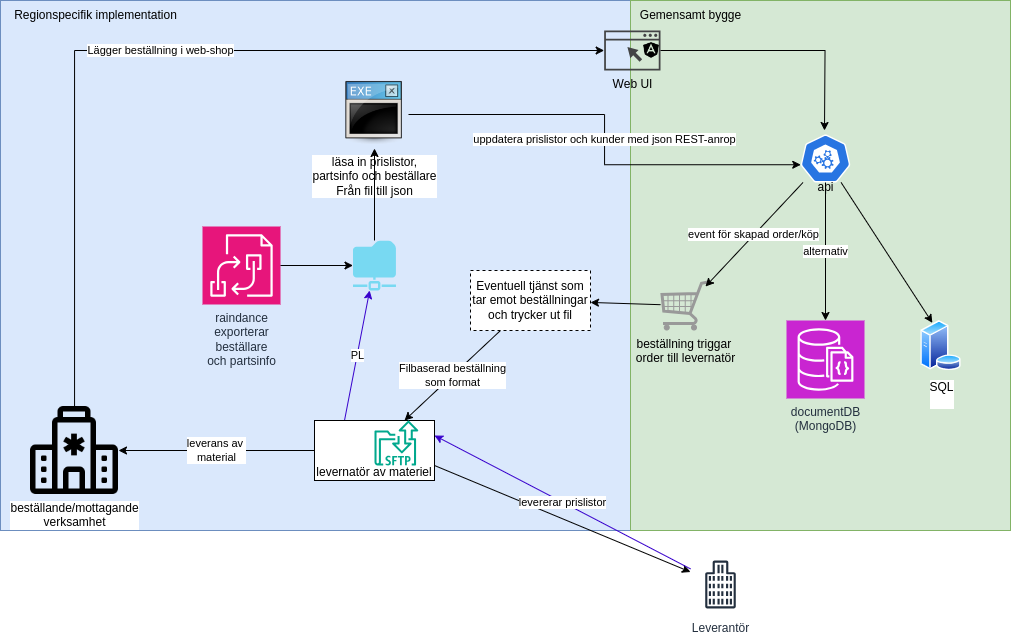

The diagram above was exported from draw.io. Its source (the exported page's mxGraphModel, read from the mxfile embedded in the PNG):
<mxGraphModel dx="2451" dy="900" grid="1" gridSize="10" guides="1" tooltips="1" connect="1" arrows="1" fold="1" page="1" pageScale="1" pageWidth="827" pageHeight="1169" math="0" shadow="0">
  <root>
    <mxCell id="0" />
    <mxCell id="1" parent="0" />
    <mxCell id="sk-FB_yUPwDeMMYsdKdh-5" value="" style="rounded=0;whiteSpace=wrap;html=1;fillColor=#dae8fc;strokeColor=#6c8ebf;" vertex="1" parent="1">
      <mxGeometry x="-280" y="30" width="630" height="530" as="geometry" />
    </mxCell>
    <mxCell id="sk-FB_yUPwDeMMYsdKdh-3" value="" style="rounded=0;whiteSpace=wrap;html=1;fillColor=#d5e8d4;strokeColor=#82b366;" vertex="1" parent="1">
      <mxGeometry x="350" y="30" width="380" height="530" as="geometry" />
    </mxCell>
    <mxCell id="7PqpWay8aphvMot5uFaO-45" value="leverans av&amp;nbsp;&lt;div&gt;material&lt;/div&gt;" style="edgeStyle=orthogonalEdgeStyle;rounded=0;orthogonalLoop=1;jettySize=auto;html=1;" parent="1" source="7PqpWay8aphvMot5uFaO-36" target="7PqpWay8aphvMot5uFaO-44" edge="1">
      <mxGeometry relative="1" as="geometry" />
    </mxCell>
    <mxCell id="vlKQkPfzAdEG_Gz5IikS-3" style="rounded=0;orthogonalLoop=1;jettySize=auto;html=1;exitX=1;exitY=0.75;exitDx=0;exitDy=0;" parent="1" source="7PqpWay8aphvMot5uFaO-36" target="vlKQkPfzAdEG_Gz5IikS-2" edge="1">
      <mxGeometry relative="1" as="geometry">
        <mxPoint x="230" y="640" as="targetPoint" />
      </mxGeometry>
    </mxCell>
    <mxCell id="vlKQkPfzAdEG_Gz5IikS-7" value="PL" style="rounded=0;orthogonalLoop=1;jettySize=auto;html=1;exitX=0.25;exitY=0;exitDx=0;exitDy=0;fillColor=#6a00ff;strokeColor=#3700CC;" parent="1" source="7PqpWay8aphvMot5uFaO-36" target="7PqpWay8aphvMot5uFaO-12" edge="1">
      <mxGeometry relative="1" as="geometry" />
    </mxCell>
    <mxCell id="7PqpWay8aphvMot5uFaO-1" value="läsa in prislistor,&lt;div&gt;partsinfo och beställare&lt;div&gt;&lt;div&gt;Från fil till json&lt;/div&gt;&lt;/div&gt;&lt;/div&gt;" style="shape=image;html=1;verticalAlign=top;verticalLabelPosition=bottom;labelBackgroundColor=#ffffff;imageAspect=0;aspect=fixed;image=https://cdn3.iconfinder.com/data/icons/UltimateGnome/128x128/mimetypes/application-x-executable.png" parent="1" vertex="1">
      <mxGeometry x="60" y="110" width="68" height="68" as="geometry" />
    </mxCell>
    <mxCell id="7PqpWay8aphvMot5uFaO-38" style="rounded=0;orthogonalLoop=1;jettySize=auto;html=1;entryX=0.25;entryY=0;entryDx=0;entryDy=0;" parent="1" source="7PqpWay8aphvMot5uFaO-2" target="7PqpWay8aphvMot5uFaO-37" edge="1">
      <mxGeometry relative="1" as="geometry" />
    </mxCell>
    <mxCell id="7PqpWay8aphvMot5uFaO-2" value="&lt;div&gt;&lt;br&gt;&lt;/div&gt;&lt;div&gt;&lt;br&gt;&lt;/div&gt;&lt;div&gt;&lt;br&gt;&lt;/div&gt;&lt;div&gt;&lt;br&gt;&lt;/div&gt;&lt;div&gt;api&lt;/div&gt;" style="aspect=fixed;sketch=0;html=1;dashed=0;whitespace=wrap;fillColor=#2875E2;strokeColor=#ffffff;points=[[0.005,0.63,0],[0.1,0.2,0],[0.9,0.2,0],[0.5,0,0],[0.995,0.63,0],[0.72,0.99,0],[0.5,1,0],[0.28,0.99,0]];shape=mxgraph.kubernetes.icon2;prIcon=api" parent="1" vertex="1">
      <mxGeometry x="520" y="164" width="50" height="48" as="geometry" />
    </mxCell>
    <mxCell id="7PqpWay8aphvMot5uFaO-3" value="uppdatera prislistor och kunder med json REST-anrop" style="edgeStyle=orthogonalEdgeStyle;rounded=0;orthogonalLoop=1;jettySize=auto;html=1;entryX=0.005;entryY=0.63;entryDx=0;entryDy=0;entryPerimeter=0;" parent="1" source="7PqpWay8aphvMot5uFaO-1" target="7PqpWay8aphvMot5uFaO-2" edge="1">
      <mxGeometry relative="1" as="geometry" />
    </mxCell>
    <mxCell id="7PqpWay8aphvMot5uFaO-4" value="Web UI" style="sketch=0;pointerEvents=1;shadow=0;dashed=0;html=1;strokeColor=none;fillColor=#434445;aspect=fixed;labelPosition=center;verticalLabelPosition=bottom;verticalAlign=top;align=center;outlineConnect=0;shape=mxgraph.vvd.web_browser;" parent="1" vertex="1">
      <mxGeometry x="323.65999999999997" y="60" width="56.34" height="40" as="geometry" />
    </mxCell>
    <mxCell id="7PqpWay8aphvMot5uFaO-5" style="edgeStyle=orthogonalEdgeStyle;rounded=0;orthogonalLoop=1;jettySize=auto;html=1;" parent="1" source="7PqpWay8aphvMot5uFaO-4" edge="1">
      <mxGeometry relative="1" as="geometry">
        <mxPoint x="544" y="160" as="targetPoint" />
      </mxGeometry>
    </mxCell>
    <mxCell id="7PqpWay8aphvMot5uFaO-6" value="" style="shape=image;html=1;verticalAlign=top;verticalLabelPosition=bottom;labelBackgroundColor=#ffffff;imageAspect=0;aspect=fixed;image=https://cdn1.iconfinder.com/data/icons/ionicons-fill-vol-1/512/logo-angular-128.png" parent="1" vertex="1">
      <mxGeometry x="362" y="71" width="18" height="18" as="geometry" />
    </mxCell>
    <mxCell id="vlKQkPfzAdEG_Gz5IikS-8" value="Filbaserad beställning&lt;div&gt;som format&lt;/div&gt;" style="rounded=0;orthogonalLoop=1;jettySize=auto;html=1;entryX=0.75;entryY=0;entryDx=0;entryDy=0;exitX=0.25;exitY=1;exitDx=0;exitDy=0;" parent="1" source="sk-FB_yUPwDeMMYsdKdh-1" target="7PqpWay8aphvMot5uFaO-36" edge="1">
      <mxGeometry relative="1" as="geometry">
        <mxPoint x="240" y="460" as="sourcePoint" />
      </mxGeometry>
    </mxCell>
    <mxCell id="sk-FB_yUPwDeMMYsdKdh-2" style="rounded=0;orthogonalLoop=1;jettySize=auto;html=1;" edge="1" parent="1" source="7PqpWay8aphvMot5uFaO-8" target="sk-FB_yUPwDeMMYsdKdh-1">
      <mxGeometry relative="1" as="geometry" />
    </mxCell>
    <mxCell id="7PqpWay8aphvMot5uFaO-8" value="beställning triggar&amp;nbsp;&lt;div&gt;order till levernatör&lt;/div&gt;" style="verticalLabelPosition=bottom;shadow=0;dashed=0;align=center;html=1;verticalAlign=top;strokeWidth=1;shape=mxgraph.mockup.misc.shoppingCart;strokeColor=#999999;" parent="1" vertex="1">
      <mxGeometry x="380" y="310" width="50" height="50" as="geometry" />
    </mxCell>
    <mxCell id="7PqpWay8aphvMot5uFaO-10" value="event för skapad order/köp" style="rounded=0;orthogonalLoop=1;jettySize=auto;html=1;entryX=0.9;entryY=0.12;entryDx=0;entryDy=0;entryPerimeter=0;" parent="1" source="7PqpWay8aphvMot5uFaO-2" target="7PqpWay8aphvMot5uFaO-8" edge="1">
      <mxGeometry relative="1" as="geometry" />
    </mxCell>
    <mxCell id="vlKQkPfzAdEG_Gz5IikS-6" style="edgeStyle=orthogonalEdgeStyle;rounded=0;orthogonalLoop=1;jettySize=auto;html=1;entryX=0.5;entryY=1;entryDx=0;entryDy=0;" parent="1" source="7PqpWay8aphvMot5uFaO-12" target="7PqpWay8aphvMot5uFaO-1" edge="1">
      <mxGeometry relative="1" as="geometry" />
    </mxCell>
    <mxCell id="7PqpWay8aphvMot5uFaO-12" value="" style="sketch=0;aspect=fixed;pointerEvents=1;shadow=0;dashed=0;html=1;strokeColor=none;labelPosition=center;verticalLabelPosition=bottom;verticalAlign=top;align=center;fillColor=#78d9f2;shape=mxgraph.mscae.enterprise.shared_folder" parent="1" vertex="1">
      <mxGeometry x="72.5" y="270" width="43" height="50" as="geometry" />
    </mxCell>
    <mxCell id="7PqpWay8aphvMot5uFaO-37" value="SQL&lt;div&gt;&lt;br&gt;&lt;/div&gt;" style="image;aspect=fixed;perimeter=ellipsePerimeter;html=1;align=center;shadow=0;dashed=0;spacingTop=3;image=img/lib/active_directory/database_server.svg;" parent="1" vertex="1">
      <mxGeometry x="640" y="350" width="41" height="50" as="geometry" />
    </mxCell>
    <mxCell id="7PqpWay8aphvMot5uFaO-40" value="documentDB&lt;div&gt;(MongoDB)&lt;br&gt;&lt;div&gt;&lt;br&gt;&lt;/div&gt;&lt;/div&gt;" style="sketch=0;points=[[0,0,0],[0.25,0,0],[0.5,0,0],[0.75,0,0],[1,0,0],[0,1,0],[0.25,1,0],[0.5,1,0],[0.75,1,0],[1,1,0],[0,0.25,0],[0,0.5,0],[0,0.75,0],[1,0.25,0],[1,0.5,0],[1,0.75,0]];outlineConnect=0;fontColor=#232F3E;fillColor=#C925D1;strokeColor=#ffffff;dashed=0;verticalLabelPosition=bottom;verticalAlign=top;align=center;html=1;fontSize=12;fontStyle=0;aspect=fixed;shape=mxgraph.aws4.resourceIcon;resIcon=mxgraph.aws4.documentdb_with_mongodb_compatibility;" parent="1" vertex="1">
      <mxGeometry x="506" y="350" width="78" height="78" as="geometry" />
    </mxCell>
    <mxCell id="7PqpWay8aphvMot5uFaO-41" value="alternativ" style="edgeStyle=orthogonalEdgeStyle;rounded=0;orthogonalLoop=1;jettySize=auto;html=1;entryX=0.5;entryY=0;entryDx=0;entryDy=0;entryPerimeter=0;" parent="1" source="7PqpWay8aphvMot5uFaO-2" target="7PqpWay8aphvMot5uFaO-40" edge="1">
      <mxGeometry relative="1" as="geometry" />
    </mxCell>
    <mxCell id="7PqpWay8aphvMot5uFaO-42" value="raindance&lt;div&gt;exporterar&lt;/div&gt;&lt;div&gt;beställare&lt;/div&gt;&lt;div&gt;och partsinfo&lt;/div&gt;" style="sketch=0;points=[[0,0,0],[0.25,0,0],[0.5,0,0],[0.75,0,0],[1,0,0],[0,1,0],[0.25,1,0],[0.5,1,0],[0.75,1,0],[1,1,0],[0,0.25,0],[0,0.5,0],[0,0.75,0],[1,0.25,0],[1,0.5,0],[1,0.75,0]];outlineConnect=0;fontColor=#232F3E;fillColor=#E7157B;strokeColor=#ffffff;dashed=0;verticalLabelPosition=bottom;verticalAlign=top;align=center;html=1;fontSize=12;fontStyle=0;aspect=fixed;shape=mxgraph.aws4.resourceIcon;resIcon=mxgraph.aws4.b2b_data_interchange;" parent="1" vertex="1">
      <mxGeometry x="-78" y="256" width="78" height="78" as="geometry" />
    </mxCell>
    <mxCell id="7PqpWay8aphvMot5uFaO-43" style="edgeStyle=orthogonalEdgeStyle;rounded=0;orthogonalLoop=1;jettySize=auto;html=1;entryX=0;entryY=0.5;entryDx=0;entryDy=0;entryPerimeter=0;" parent="1" source="7PqpWay8aphvMot5uFaO-42" target="7PqpWay8aphvMot5uFaO-12" edge="1">
      <mxGeometry relative="1" as="geometry" />
    </mxCell>
    <mxCell id="vlKQkPfzAdEG_Gz5IikS-1" value="Lägger beställning i web-shop" style="edgeStyle=orthogonalEdgeStyle;rounded=0;orthogonalLoop=1;jettySize=auto;html=1;" parent="1" source="7PqpWay8aphvMot5uFaO-44" target="7PqpWay8aphvMot5uFaO-4" edge="1">
      <mxGeometry relative="1" as="geometry">
        <Array as="points">
          <mxPoint x="-206" y="80" />
        </Array>
      </mxGeometry>
    </mxCell>
    <mxCell id="7PqpWay8aphvMot5uFaO-44" value="beställande/mottagande&lt;div&gt;verksamhet&lt;/div&gt;" style="shape=image;html=1;verticalAlign=top;verticalLabelPosition=bottom;labelBackgroundColor=#ffffff;imageAspect=0;aspect=fixed;image=https://cdn1.iconfinder.com/data/icons/bootstrap-vol-3/16/hospital-128.png" parent="1" vertex="1">
      <mxGeometry x="-250" y="436" width="88" height="88" as="geometry" />
    </mxCell>
    <mxCell id="vlKQkPfzAdEG_Gz5IikS-2" value="Leverantör" style="sketch=0;outlineConnect=0;fontColor=#232F3E;gradientColor=none;strokeColor=#232F3E;fillColor=#ffffff;dashed=0;verticalLabelPosition=bottom;verticalAlign=top;align=center;html=1;fontSize=12;fontStyle=0;aspect=fixed;shape=mxgraph.aws4.resourceIcon;resIcon=mxgraph.aws4.office_building;" parent="1" vertex="1">
      <mxGeometry x="410" y="584" width="60" height="60" as="geometry" />
    </mxCell>
    <mxCell id="vlKQkPfzAdEG_Gz5IikS-4" value="levererar prislistor" style="rounded=0;orthogonalLoop=1;jettySize=auto;html=1;entryX=1;entryY=0.25;entryDx=0;entryDy=0;fillColor=#6a00ff;strokeColor=#3700CC;" parent="1" source="vlKQkPfzAdEG_Gz5IikS-2" target="7PqpWay8aphvMot5uFaO-36" edge="1">
      <mxGeometry relative="1" as="geometry" />
    </mxCell>
    <mxCell id="sk-FB_yUPwDeMMYsdKdh-1" value="Eventuell tjänst som tar emot beställningar och trycker ut fil" style="rounded=0;whiteSpace=wrap;html=1;dashed=1;" vertex="1" parent="1">
      <mxGeometry x="190" y="300" width="120" height="60" as="geometry" />
    </mxCell>
    <mxCell id="sk-FB_yUPwDeMMYsdKdh-4" value="Gemensamt bygge" style="text;html=1;align=center;verticalAlign=middle;resizable=0;points=[];autosize=1;strokeColor=none;fillColor=none;" vertex="1" parent="1">
      <mxGeometry x="350" y="30" width="120" height="30" as="geometry" />
    </mxCell>
    <mxCell id="sk-FB_yUPwDeMMYsdKdh-7" value="Regionspecifik implementation" style="text;html=1;align=center;verticalAlign=middle;resizable=0;points=[];autosize=1;strokeColor=none;fillColor=none;" vertex="1" parent="1">
      <mxGeometry x="-280" y="30" width="190" height="30" as="geometry" />
    </mxCell>
    <mxCell id="sk-FB_yUPwDeMMYsdKdh-8" value="" style="group" vertex="1" connectable="0" parent="1">
      <mxGeometry x="33.999999999999986" y="450" width="120" height="60" as="geometry" />
    </mxCell>
    <mxCell id="7PqpWay8aphvMot5uFaO-36" value="&lt;div&gt;&lt;br&gt;&lt;/div&gt;&lt;div&gt;&lt;br&gt;&lt;/div&gt;&lt;div&gt;&lt;br&gt;&lt;/div&gt;&lt;div&gt;levernatör av materiel&lt;/div&gt;" style="rounded=0;whiteSpace=wrap;html=1;" parent="sk-FB_yUPwDeMMYsdKdh-8" vertex="1">
      <mxGeometry width="120" height="60" as="geometry" />
    </mxCell>
    <mxCell id="7PqpWay8aphvMot5uFaO-14" value="" style="sketch=0;outlineConnect=0;fontColor=#232F3E;gradientColor=none;fillColor=#01A88D;strokeColor=none;dashed=0;verticalLabelPosition=bottom;verticalAlign=top;align=center;html=1;fontSize=12;fontStyle=0;aspect=fixed;shape=mxgraph.aws4.transfer_for_sftp_resource;" parent="sk-FB_yUPwDeMMYsdKdh-8" vertex="1">
      <mxGeometry x="60.00000000000001" width="43.85" height="45" as="geometry" />
    </mxCell>
  </root>
</mxGraphModel>